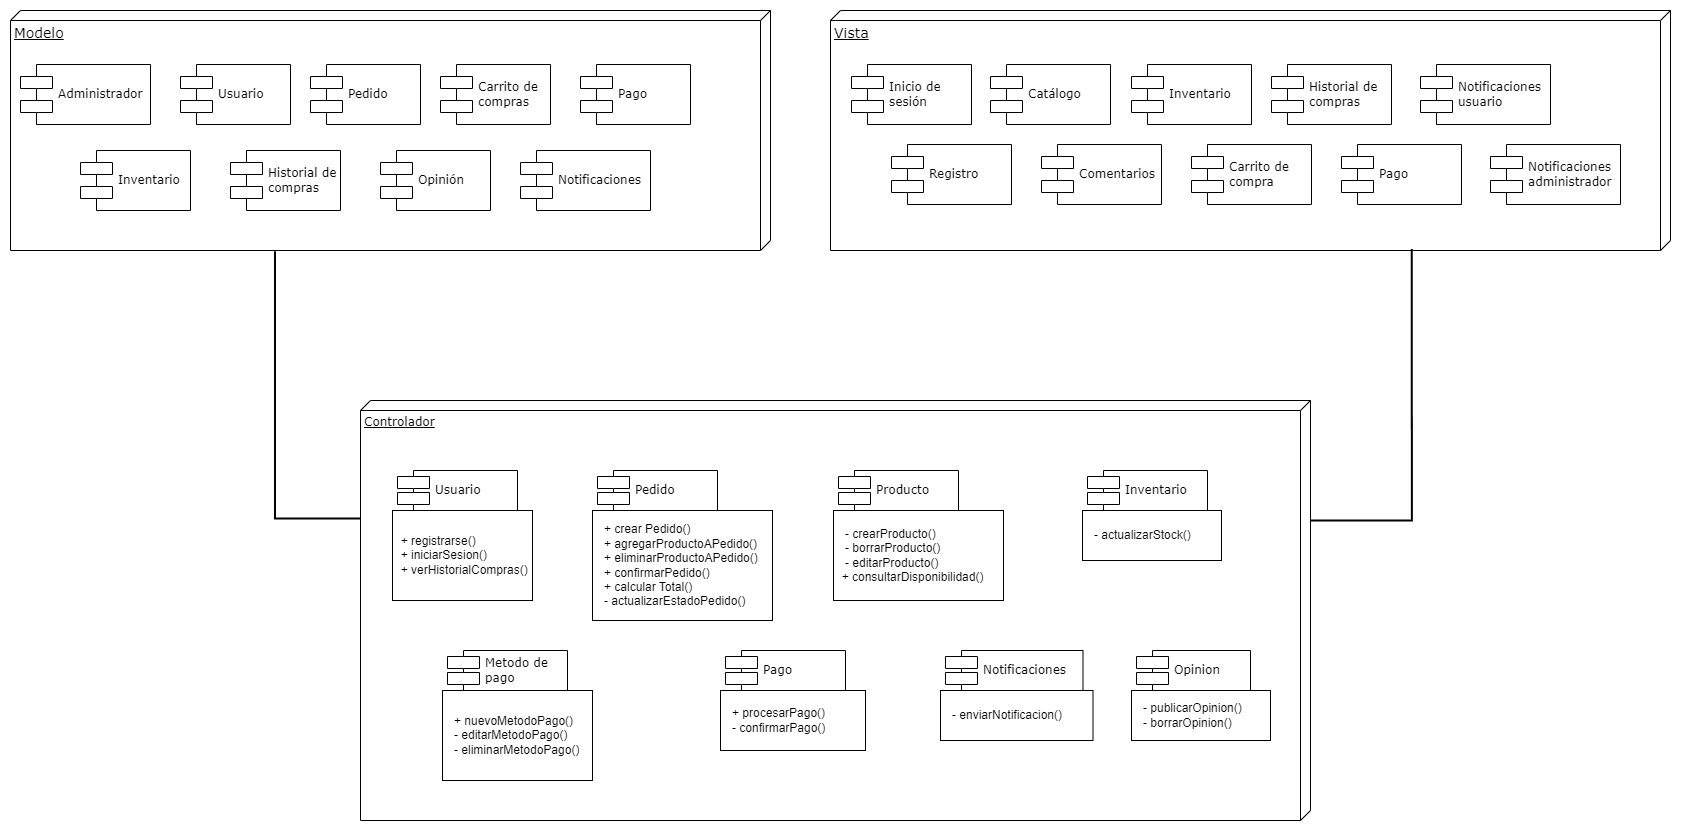

The diagram above was exported from draw.io. Its source (the exported page's mxGraphModel, read from the mxfile embedded in the PNG):
<mxGraphModel dx="2850" dy="1035" grid="1" gridSize="10" guides="1" tooltips="1" connect="1" arrows="1" fold="1" page="1" pageScale="1" pageWidth="1100" pageHeight="850" background="none" math="0" shadow="0">
  <root>
    <mxCell id="0" />
    <mxCell id="1" parent="0" />
    <mxCell id="39150e848f15840c-1" value="&lt;font style=&quot;font-size: 14px;&quot;&gt;Modelo&lt;/font&gt;" style="verticalAlign=top;align=left;spacingTop=8;spacingLeft=2;spacingRight=12;shape=cube;size=10;direction=south;fontStyle=4;html=1;rounded=0;shadow=0;comic=0;labelBackgroundColor=none;strokeWidth=1;fontFamily=Verdana;fontSize=12" parent="1" vertex="1">
      <mxGeometry x="-240" y="20" width="760" height="240" as="geometry" />
    </mxCell>
    <mxCell id="39150e848f15840c-2" value="&lt;font style=&quot;font-size: 14px;&quot;&gt;Vista&lt;/font&gt;" style="verticalAlign=top;align=left;spacingTop=8;spacingLeft=2;spacingRight=12;shape=cube;size=10;direction=south;fontStyle=4;html=1;rounded=0;shadow=0;comic=0;labelBackgroundColor=none;strokeWidth=1;fontFamily=Verdana;fontSize=12" parent="1" vertex="1">
      <mxGeometry x="580" y="20" width="840" height="240" as="geometry" />
    </mxCell>
    <mxCell id="39150e848f15840c-3" value="Controlador" style="verticalAlign=top;align=left;spacingTop=8;spacingLeft=2;spacingRight=12;shape=cube;size=10;direction=south;fontStyle=4;html=1;rounded=0;shadow=0;comic=0;labelBackgroundColor=none;strokeWidth=1;fontFamily=Verdana;fontSize=12" parent="1" vertex="1">
      <mxGeometry x="110" y="410" width="950" height="420" as="geometry" />
    </mxCell>
    <mxCell id="39150e848f15840c-5" value="Usuario" style="shape=component;align=left;spacingLeft=36;rounded=0;shadow=0;comic=0;labelBackgroundColor=none;strokeWidth=1;fontFamily=Verdana;fontSize=12;html=1;" parent="1" vertex="1">
      <mxGeometry x="-70" y="74" width="110" height="60" as="geometry" />
    </mxCell>
    <mxCell id="39150e848f15840c-7" value="Catálogo" style="shape=component;align=left;spacingLeft=36;rounded=0;shadow=0;comic=0;labelBackgroundColor=none;strokeWidth=1;fontFamily=Verdana;fontSize=12;html=1;" parent="1" vertex="1">
      <mxGeometry x="740" y="74" width="120" height="60" as="geometry" />
    </mxCell>
    <mxCell id="39150e848f15840c-10" value="Usuario" style="shape=component;align=left;spacingLeft=36;rounded=0;shadow=0;comic=0;labelBackgroundColor=none;strokeWidth=1;fontFamily=Verdana;fontSize=12;html=1;" parent="1" vertex="1">
      <mxGeometry x="147" y="480" width="120" height="40" as="geometry" />
    </mxCell>
    <mxCell id="39150e848f15840c-17" style="edgeStyle=orthogonalEdgeStyle;rounded=0;html=1;labelBackgroundColor=none;startArrow=none;startFill=0;startSize=8;endArrow=none;endFill=0;endSize=16;fontFamily=Verdana;fontSize=12;strokeWidth=2;entryX=0.994;entryY=0.308;entryDx=0;entryDy=0;entryPerimeter=0;" parent="1" target="39150e848f15840c-2" edge="1">
      <mxGeometry relative="1" as="geometry">
        <Array as="points">
          <mxPoint x="1161" y="530" />
        </Array>
        <mxPoint x="1060" y="530" as="sourcePoint" />
        <mxPoint x="1090" y="260" as="targetPoint" />
      </mxGeometry>
    </mxCell>
    <mxCell id="39150e848f15840c-18" style="edgeStyle=orthogonalEdgeStyle;rounded=0;html=1;labelBackgroundColor=none;startArrow=none;startFill=0;startSize=8;endArrow=none;endFill=0;endSize=16;fontFamily=Verdana;fontSize=12;entryX=1.003;entryY=0.652;entryDx=0;entryDy=0;entryPerimeter=0;strokeWidth=2;" parent="1" target="39150e848f15840c-1" edge="1">
      <mxGeometry relative="1" as="geometry">
        <Array as="points">
          <mxPoint x="25" y="528" />
        </Array>
        <mxPoint x="110" y="528" as="sourcePoint" />
      </mxGeometry>
    </mxCell>
    <mxCell id="IQHkaOj4GEamaXOv_tcj-1" value="Comentarios" style="shape=component;align=left;spacingLeft=36;rounded=0;shadow=0;comic=0;labelBackgroundColor=none;strokeWidth=1;fontFamily=Verdana;fontSize=12;html=1;" vertex="1" parent="1">
      <mxGeometry x="791" y="154" width="120" height="60" as="geometry" />
    </mxCell>
    <mxCell id="IQHkaOj4GEamaXOv_tcj-2" value="Inicio de&amp;nbsp;&lt;div&gt;sesión&lt;/div&gt;" style="shape=component;align=left;spacingLeft=36;rounded=0;shadow=0;comic=0;labelBackgroundColor=none;strokeWidth=1;fontFamily=Verdana;fontSize=12;html=1;" vertex="1" parent="1">
      <mxGeometry x="601" y="74" width="120" height="60" as="geometry" />
    </mxCell>
    <mxCell id="IQHkaOj4GEamaXOv_tcj-3" value="Registro" style="shape=component;align=left;spacingLeft=36;rounded=0;shadow=0;comic=0;labelBackgroundColor=none;strokeWidth=1;fontFamily=Verdana;fontSize=12;html=1;" vertex="1" parent="1">
      <mxGeometry x="641" y="154" width="120" height="60" as="geometry" />
    </mxCell>
    <mxCell id="IQHkaOj4GEamaXOv_tcj-4" value="Inventario" style="shape=component;align=left;spacingLeft=36;rounded=0;shadow=0;comic=0;labelBackgroundColor=none;strokeWidth=1;fontFamily=Verdana;fontSize=12;html=1;" vertex="1" parent="1">
      <mxGeometry x="881" y="74" width="120" height="60" as="geometry" />
    </mxCell>
    <mxCell id="IQHkaOj4GEamaXOv_tcj-5" value="Carrito de&amp;nbsp;&lt;div&gt;compra&lt;/div&gt;" style="shape=component;align=left;spacingLeft=36;rounded=0;shadow=0;comic=0;labelBackgroundColor=none;strokeWidth=1;fontFamily=Verdana;fontSize=12;html=1;" vertex="1" parent="1">
      <mxGeometry x="941" y="154" width="120" height="60" as="geometry" />
    </mxCell>
    <mxCell id="IQHkaOj4GEamaXOv_tcj-6" value="Historial de&lt;div&gt;compras&lt;/div&gt;" style="shape=component;align=left;spacingLeft=36;rounded=0;shadow=0;comic=0;labelBackgroundColor=none;strokeWidth=1;fontFamily=Verdana;fontSize=12;html=1;" vertex="1" parent="1">
      <mxGeometry x="1021" y="74" width="120" height="60" as="geometry" />
    </mxCell>
    <mxCell id="IQHkaOj4GEamaXOv_tcj-7" value="Pago" style="shape=component;align=left;spacingLeft=36;rounded=0;shadow=0;comic=0;labelBackgroundColor=none;strokeWidth=1;fontFamily=Verdana;fontSize=12;html=1;" vertex="1" parent="1">
      <mxGeometry x="1091" y="154" width="120" height="60" as="geometry" />
    </mxCell>
    <mxCell id="IQHkaOj4GEamaXOv_tcj-8" value="Administrador" style="shape=component;align=left;spacingLeft=36;rounded=0;shadow=0;comic=0;labelBackgroundColor=none;strokeWidth=1;fontFamily=Verdana;fontSize=12;html=1;" vertex="1" parent="1">
      <mxGeometry x="-230" y="74" width="130" height="60" as="geometry" />
    </mxCell>
    <mxCell id="IQHkaOj4GEamaXOv_tcj-9" value="Pedido" style="shape=component;align=left;spacingLeft=36;rounded=0;shadow=0;comic=0;labelBackgroundColor=none;strokeWidth=1;fontFamily=Verdana;fontSize=12;html=1;" vertex="1" parent="1">
      <mxGeometry x="60" y="74" width="110" height="60" as="geometry" />
    </mxCell>
    <mxCell id="IQHkaOj4GEamaXOv_tcj-10" value="Carrito de&amp;nbsp;&lt;div&gt;compras&lt;/div&gt;" style="shape=component;align=left;spacingLeft=36;rounded=0;shadow=0;comic=0;labelBackgroundColor=none;strokeWidth=1;fontFamily=Verdana;fontSize=12;html=1;" vertex="1" parent="1">
      <mxGeometry x="190" y="74" width="110" height="60" as="geometry" />
    </mxCell>
    <mxCell id="IQHkaOj4GEamaXOv_tcj-12" value="Inventario" style="shape=component;align=left;spacingLeft=36;rounded=0;shadow=0;comic=0;labelBackgroundColor=none;strokeWidth=1;fontFamily=Verdana;fontSize=12;html=1;" vertex="1" parent="1">
      <mxGeometry x="-170" y="160" width="110" height="60" as="geometry" />
    </mxCell>
    <mxCell id="IQHkaOj4GEamaXOv_tcj-13" value="Historial de&lt;div&gt;compras&lt;/div&gt;" style="shape=component;align=left;spacingLeft=36;rounded=0;shadow=0;comic=0;labelBackgroundColor=none;strokeWidth=1;fontFamily=Verdana;fontSize=12;html=1;" vertex="1" parent="1">
      <mxGeometry x="-20" y="160" width="110" height="60" as="geometry" />
    </mxCell>
    <mxCell id="IQHkaOj4GEamaXOv_tcj-14" value="Opinión" style="shape=component;align=left;spacingLeft=36;rounded=0;shadow=0;comic=0;labelBackgroundColor=none;strokeWidth=1;fontFamily=Verdana;fontSize=12;html=1;" vertex="1" parent="1">
      <mxGeometry x="130" y="160" width="110" height="60" as="geometry" />
    </mxCell>
    <mxCell id="IQHkaOj4GEamaXOv_tcj-15" value="Pago" style="shape=component;align=left;spacingLeft=36;rounded=0;shadow=0;comic=0;labelBackgroundColor=none;strokeWidth=1;fontFamily=Verdana;fontSize=12;html=1;" vertex="1" parent="1">
      <mxGeometry x="330" y="74" width="110" height="60" as="geometry" />
    </mxCell>
    <mxCell id="IQHkaOj4GEamaXOv_tcj-16" value="Notificaciones" style="shape=component;align=left;spacingLeft=36;rounded=0;shadow=0;comic=0;labelBackgroundColor=none;strokeWidth=1;fontFamily=Verdana;fontSize=12;html=1;" vertex="1" parent="1">
      <mxGeometry x="270" y="160" width="130" height="60" as="geometry" />
    </mxCell>
    <mxCell id="IQHkaOj4GEamaXOv_tcj-17" value="Notificaciones&lt;div&gt;usuario&lt;/div&gt;" style="shape=component;align=left;spacingLeft=36;rounded=0;shadow=0;comic=0;labelBackgroundColor=none;strokeWidth=1;fontFamily=Verdana;fontSize=12;html=1;" vertex="1" parent="1">
      <mxGeometry x="1170" y="74" width="130" height="60" as="geometry" />
    </mxCell>
    <mxCell id="IQHkaOj4GEamaXOv_tcj-18" value="Notificaciones&lt;div&gt;administrador&lt;/div&gt;" style="shape=component;align=left;spacingLeft=36;rounded=0;shadow=0;comic=0;labelBackgroundColor=none;strokeWidth=1;fontFamily=Verdana;fontSize=12;html=1;" vertex="1" parent="1">
      <mxGeometry x="1240" y="154" width="130" height="60" as="geometry" />
    </mxCell>
    <mxCell id="IQHkaOj4GEamaXOv_tcj-20" value="&amp;nbsp; + registrarse()&lt;div&gt;&amp;nbsp; + iniciarSesion()&lt;/div&gt;&lt;div style=&quot;&quot;&gt;&amp;nbsp; + verHistorialCompras()&lt;/div&gt;" style="rounded=0;whiteSpace=wrap;html=1;align=left;" vertex="1" parent="1">
      <mxGeometry x="142" y="520" width="140" height="90" as="geometry" />
    </mxCell>
    <mxCell id="IQHkaOj4GEamaXOv_tcj-21" value="Pedido" style="shape=component;align=left;spacingLeft=36;rounded=0;shadow=0;comic=0;labelBackgroundColor=none;strokeWidth=1;fontFamily=Verdana;fontSize=12;html=1;" vertex="1" parent="1">
      <mxGeometry x="347" y="480" width="120" height="40" as="geometry" />
    </mxCell>
    <mxCell id="IQHkaOj4GEamaXOv_tcj-22" value="&lt;div&gt;&amp;nbsp; &amp;nbsp;+ crear Pedido()&lt;/div&gt;&lt;div&gt;&amp;nbsp; &amp;nbsp;+ agregarProductoAPedido()&lt;/div&gt;&lt;div&gt;&amp;nbsp; &amp;nbsp;+ eliminarProductoAPedido()&lt;/div&gt;&lt;div&gt;&amp;nbsp; &amp;nbsp;+ confirmarPedido()&lt;/div&gt;&lt;div&gt;&amp;nbsp; &amp;nbsp;+ calcular Total()&lt;/div&gt;&lt;div&gt;&amp;nbsp; &amp;nbsp;- actualizarEstadoPedido()&lt;/div&gt;" style="rounded=0;whiteSpace=wrap;html=1;align=left;" vertex="1" parent="1">
      <mxGeometry x="342" y="520" width="180" height="110" as="geometry" />
    </mxCell>
    <mxCell id="IQHkaOj4GEamaXOv_tcj-23" value="Producto" style="shape=component;align=left;spacingLeft=36;rounded=0;shadow=0;comic=0;labelBackgroundColor=none;strokeWidth=1;fontFamily=Verdana;fontSize=12;html=1;" vertex="1" parent="1">
      <mxGeometry x="588" y="480" width="120" height="40" as="geometry" />
    </mxCell>
    <mxCell id="IQHkaOj4GEamaXOv_tcj-24" value="&amp;nbsp; &amp;nbsp;&lt;span style=&quot;background-color: initial;&quot;&gt;- crearProducto()&lt;/span&gt;&lt;div&gt;&amp;nbsp; &amp;nbsp;- borrarProducto()&lt;/div&gt;&lt;div&gt;&amp;nbsp; &amp;nbsp;- editarProducto()&lt;/div&gt;&lt;div&gt;&amp;nbsp; + consultarDisponibilidad()&lt;/div&gt;" style="rounded=0;whiteSpace=wrap;html=1;align=left;" vertex="1" parent="1">
      <mxGeometry x="583" y="520" width="170" height="90" as="geometry" />
    </mxCell>
    <mxCell id="IQHkaOj4GEamaXOv_tcj-25" value="Inventario" style="shape=component;align=left;spacingLeft=36;rounded=0;shadow=0;comic=0;labelBackgroundColor=none;strokeWidth=1;fontFamily=Verdana;fontSize=12;html=1;" vertex="1" parent="1">
      <mxGeometry x="837" y="480" width="120" height="40" as="geometry" />
    </mxCell>
    <mxCell id="IQHkaOj4GEamaXOv_tcj-26" value="&amp;nbsp; &amp;nbsp;- actualizarStock()" style="rounded=0;whiteSpace=wrap;html=1;align=left;" vertex="1" parent="1">
      <mxGeometry x="832" y="520" width="139" height="50" as="geometry" />
    </mxCell>
    <mxCell id="IQHkaOj4GEamaXOv_tcj-27" value="Metodo de&amp;nbsp;&lt;div&gt;pago&lt;/div&gt;" style="shape=component;align=left;spacingLeft=36;rounded=0;shadow=0;comic=0;labelBackgroundColor=none;strokeWidth=1;fontFamily=Verdana;fontSize=12;html=1;" vertex="1" parent="1">
      <mxGeometry x="197" y="660" width="120" height="40" as="geometry" />
    </mxCell>
    <mxCell id="IQHkaOj4GEamaXOv_tcj-28" value="&amp;nbsp; &amp;nbsp;&lt;span style=&quot;background-color: initial;&quot;&gt;+ nuevoMetodoPago()&lt;/span&gt;&lt;div&gt;&amp;nbsp; &amp;nbsp;- editarMetodoPago()&lt;/div&gt;&lt;div&gt;&amp;nbsp; &amp;nbsp;- eliminarMetodoPago()&lt;/div&gt;" style="rounded=0;whiteSpace=wrap;html=1;align=left;" vertex="1" parent="1">
      <mxGeometry x="192" y="700" width="150" height="90" as="geometry" />
    </mxCell>
    <mxCell id="IQHkaOj4GEamaXOv_tcj-29" value="Pago" style="shape=component;align=left;spacingLeft=36;rounded=0;shadow=0;comic=0;labelBackgroundColor=none;strokeWidth=1;fontFamily=Verdana;fontSize=12;html=1;" vertex="1" parent="1">
      <mxGeometry x="475" y="660" width="120" height="40" as="geometry" />
    </mxCell>
    <mxCell id="IQHkaOj4GEamaXOv_tcj-30" value="&amp;nbsp; &amp;nbsp;&lt;span style=&quot;background-color: initial;&quot;&gt;+ procesarPago()&lt;/span&gt;&lt;div&gt;&amp;nbsp; &amp;nbsp;- confirmarPago()&lt;/div&gt;" style="rounded=0;whiteSpace=wrap;html=1;align=left;" vertex="1" parent="1">
      <mxGeometry x="470" y="700" width="145" height="60" as="geometry" />
    </mxCell>
    <mxCell id="IQHkaOj4GEamaXOv_tcj-31" value="Notificaciones" style="shape=component;align=left;spacingLeft=36;rounded=0;shadow=0;comic=0;labelBackgroundColor=none;strokeWidth=1;fontFamily=Verdana;fontSize=12;html=1;" vertex="1" parent="1">
      <mxGeometry x="695" y="660" width="137.5" height="40" as="geometry" />
    </mxCell>
    <mxCell id="IQHkaOj4GEamaXOv_tcj-32" value="&amp;nbsp; &amp;nbsp;- enviarNotificacion()" style="rounded=0;whiteSpace=wrap;html=1;align=left;" vertex="1" parent="1">
      <mxGeometry x="690" y="700" width="152.5" height="50" as="geometry" />
    </mxCell>
    <mxCell id="IQHkaOj4GEamaXOv_tcj-33" value="Opinion" style="shape=component;align=left;spacingLeft=36;rounded=0;shadow=0;comic=0;labelBackgroundColor=none;strokeWidth=1;fontFamily=Verdana;fontSize=12;html=1;" vertex="1" parent="1">
      <mxGeometry x="886" y="660" width="114" height="40" as="geometry" />
    </mxCell>
    <mxCell id="IQHkaOj4GEamaXOv_tcj-34" value="&amp;nbsp; &amp;nbsp;&lt;span style=&quot;background-color: initial;&quot;&gt;- publicarOpinion()&lt;/span&gt;&lt;div&gt;&amp;nbsp; &amp;nbsp;- borrarOpinion()&lt;/div&gt;" style="rounded=0;whiteSpace=wrap;html=1;align=left;" vertex="1" parent="1">
      <mxGeometry x="881" y="700" width="139" height="50" as="geometry" />
    </mxCell>
  </root>
</mxGraphModel>